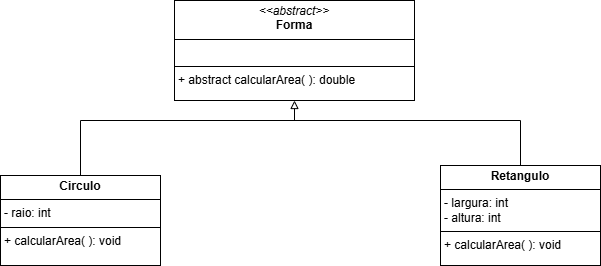

The diagram above was exported from draw.io. Its source (the exported page's mxGraphModel, read from the mxfile embedded in the PNG):
<mxGraphModel dx="880" dy="468" grid="1" gridSize="10" guides="1" tooltips="1" connect="1" arrows="1" fold="1" page="1" pageScale="1" pageWidth="827" pageHeight="1169" math="0" shadow="0">
  <root>
    <mxCell id="0" />
    <mxCell id="1" parent="0" />
    <mxCell id="5SJXk_fQTv7fkVVcdyH0-3" value="&lt;p style=&quot;margin:0px;margin-top:4px;text-align:center;&quot;&gt;&lt;i&gt;&amp;lt;&amp;lt;abstract&amp;gt;&amp;gt;&lt;/i&gt;&lt;br&gt;&lt;b&gt;Forma&lt;/b&gt;&lt;/p&gt;&lt;hr size=&quot;1&quot; style=&quot;border-style:solid;&quot;&gt;&lt;p style=&quot;margin:0px;margin-left:4px;&quot;&gt;&lt;br&gt;&lt;/p&gt;&lt;hr size=&quot;1&quot; style=&quot;border-style:solid;&quot;&gt;&lt;p style=&quot;margin:0px;margin-left:4px;&quot;&gt;+ abstract calcularArea( ): double&lt;br&gt;&lt;/p&gt;" style="verticalAlign=top;align=left;overflow=fill;html=1;whiteSpace=wrap;" vertex="1" parent="1">
      <mxGeometry x="294" y="20" width="240" height="100" as="geometry" />
    </mxCell>
    <mxCell id="5SJXk_fQTv7fkVVcdyH0-8" style="edgeStyle=orthogonalEdgeStyle;rounded=0;orthogonalLoop=1;jettySize=auto;html=1;entryX=0.5;entryY=1;entryDx=0;entryDy=0;endArrow=block;endFill=0;" edge="1" parent="1" source="5SJXk_fQTv7fkVVcdyH0-4" target="5SJXk_fQTv7fkVVcdyH0-3">
      <mxGeometry relative="1" as="geometry">
        <Array as="points">
          <mxPoint x="200" y="140" />
          <mxPoint x="414" y="140" />
        </Array>
      </mxGeometry>
    </mxCell>
    <mxCell id="5SJXk_fQTv7fkVVcdyH0-4" value="&lt;p style=&quot;margin:0px;margin-top:4px;text-align:center;&quot;&gt;&lt;b&gt;Circulo&lt;/b&gt;&lt;/p&gt;&lt;hr size=&quot;1&quot; style=&quot;border-style:solid;&quot;&gt;&lt;p style=&quot;margin:0px;margin-left:4px;&quot;&gt;- raio: int&lt;/p&gt;&lt;hr size=&quot;1&quot; style=&quot;border-style:solid;&quot;&gt;&lt;p style=&quot;margin:0px;margin-left:4px;&quot;&gt;+ calcularArea( ): void&lt;/p&gt;" style="verticalAlign=top;align=left;overflow=fill;html=1;whiteSpace=wrap;" vertex="1" parent="1">
      <mxGeometry x="120" y="195" width="160" height="90" as="geometry" />
    </mxCell>
    <mxCell id="5SJXk_fQTv7fkVVcdyH0-7" value="&lt;p style=&quot;margin:0px;margin-top:4px;text-align:center;&quot;&gt;&lt;b&gt;Retangulo&lt;/b&gt;&lt;/p&gt;&lt;hr size=&quot;1&quot; style=&quot;border-style:solid;&quot;&gt;&lt;p style=&quot;margin:0px;margin-left:4px;&quot;&gt;- largura: int&lt;/p&gt;&lt;p style=&quot;margin:0px;margin-left:4px;&quot;&gt;- altura: int&lt;/p&gt;&lt;hr size=&quot;1&quot; style=&quot;border-style:solid;&quot;&gt;&lt;p style=&quot;margin:0px;margin-left:4px;&quot;&gt;+ calcularArea( ): void&lt;/p&gt;" style="verticalAlign=top;align=left;overflow=fill;html=1;whiteSpace=wrap;" vertex="1" parent="1">
      <mxGeometry x="560" y="185" width="160" height="100" as="geometry" />
    </mxCell>
    <mxCell id="5SJXk_fQTv7fkVVcdyH0-9" value="" style="endArrow=none;html=1;rounded=0;entryX=0.5;entryY=0;entryDx=0;entryDy=0;" edge="1" parent="1" target="5SJXk_fQTv7fkVVcdyH0-7">
      <mxGeometry width="50" height="50" relative="1" as="geometry">
        <mxPoint x="390" y="140" as="sourcePoint" />
        <mxPoint x="440" y="220" as="targetPoint" />
        <Array as="points">
          <mxPoint x="640" y="140" />
        </Array>
      </mxGeometry>
    </mxCell>
  </root>
</mxGraphModel>